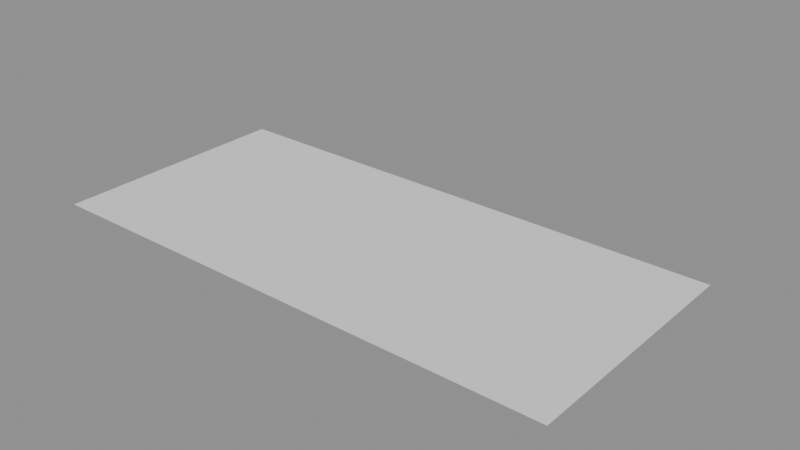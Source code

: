# Source: post_road.blend  (saved by Blender 5.2.45; exported with 4.5.12 LTS)
import bpy
from mathutils import Matrix  # noqa: F401  (used for matrix-valued properties, if any)

bpy.ops.wm.read_factory_settings(use_empty=True)
scene = bpy.context.scene
scene.name = 'Scene'

# ---- collections
col_layout = bpy.data.collections.new('layout'); scene.collection.children.link(col_layout)

# ---- meshes
me_plane = bpy.data.meshes.new('Plane')
me_plane.from_pydata([(-0.5, -0.5, 0.0), (0.5, -0.5, 0.0), (-0.5, 0.5, 0.0), (0.5, 0.5, 0.0)], [], [(0, 1, 3, 2)])
_uv = me_plane.uv_layers.new(name='UVMap')
_uv.uv.foreach_set('vector', [0.0, 0.0, 1.0, 0.0, 1.0, 1.0, 0.0, 1.0])
me_plane.update()
me_kit_gate_rival = bpy.data.meshes.new('kit_gate_rival')
me_kit_gate_rival.from_pydata([], [], [])
me_kit_gate_rival.materials.append(None)
me_kit_gate_rival.update()
me_kit_gate_lane = bpy.data.meshes.new('kit_gate_lane')
me_kit_gate_lane.from_pydata([], [], [])
me_kit_gate_lane.materials.append(None)
me_kit_gate_lane.update()
me_kit_police_post = bpy.data.meshes.new('kit_police_post')
me_kit_police_post.from_pydata([], [], [])
me_kit_police_post.materials.append(None)
me_kit_police_post.update()
me_kit_lantern_wall = bpy.data.meshes.new('kit_lantern_wall')
me_kit_lantern_wall.from_pydata([], [], [])
me_kit_lantern_wall.materials.append(None)
me_kit_lantern_wall.update()
me_kit_lantern_wire_span = bpy.data.meshes.new('kit_lantern_wire_span')
me_kit_lantern_wire_span.from_pydata([], [], [])
me_kit_lantern_wire_span.materials.append(None)
me_kit_lantern_wire_span.update()
me_kit_sack_pile = bpy.data.meshes.new('kit_sack_pile')
me_kit_sack_pile.from_pydata([], [], [])
me_kit_sack_pile.materials.append(None)
me_kit_sack_pile.update()
me_kit_wall_corner = bpy.data.meshes.new('kit_wall_corner')
me_kit_wall_corner.from_pydata([], [], [])
me_kit_wall_corner.materials.append(None)
me_kit_wall_corner.update()
me_kit_skyline_minaret = bpy.data.meshes.new('kit_skyline_minaret')
me_kit_skyline_minaret.from_pydata([], [], [])
me_kit_skyline_minaret.materials.append(None)
me_kit_skyline_minaret.update()
me_kit_orchard_wall_low = bpy.data.meshes.new('kit_orchard_wall_low')
me_kit_orchard_wall_low.from_pydata([], [], [])
me_kit_orchard_wall_low.materials.append(None)
me_kit_orchard_wall_low.update()
me_kit_olive_tree_a = bpy.data.meshes.new('kit_olive_tree_a')
me_kit_olive_tree_a.from_pydata([], [], [])
me_kit_olive_tree_a.materials.append(None)
me_kit_olive_tree_a.update()
me_kit_olive_tree_b = bpy.data.meshes.new('kit_olive_tree_b')
me_kit_olive_tree_b.from_pydata([], [], [])
me_kit_olive_tree_b.materials.append(None)
me_kit_olive_tree_b.update()
me_kit_olive_tree_c = bpy.data.meshes.new('kit_olive_tree_c')
me_kit_olive_tree_c.from_pydata([], [], [])
me_kit_olive_tree_c.materials.append(None)
me_kit_olive_tree_c.update()
me_kit_rubble = bpy.data.meshes.new('kit_rubble')
me_kit_rubble.from_pydata([], [], [])
me_kit_rubble.materials.append(None)
me_kit_rubble.update()

# ---- curves / text
cu_path = bpy.data.curves.new('Path', 'CURVE')
cu_path.dimensions = '3D'
_sp = cu_path.splines.new('POLY'); _sp.points.add(5)
_sp.points.foreach_set('co', [70.0, -24.0, 0.2, 1.0, -30.0, -24.0, 0.2, 1.0, -30.0, 4.0, 0.2, 1.0, 30.0, 4.0, 0.2, 1.0, 30.0, 26.0, 0.2, 1.0, -66.0, 26.0, 0.2, 1.0])
cu_path.fill_mode = 'FULL'

# ---- objects
ob_path = bpy.data.objects.new('Path', cu_path)
ob_bounds = bpy.data.objects.new('Bounds', me_plane)
ob_playerspawn = bpy.data.objects.new('PlayerSpawn', None)
ob_spawn_1 = bpy.data.objects.new('Spawn_1', None)
ob_gate = bpy.data.objects.new('Gate', None)
ob_allyspot = bpy.data.objects.new('AllySpot', None)
ob_gate_rival_000 = bpy.data.objects.new('gate_rival.000', me_kit_gate_rival)
ob_gate_lane_001 = bpy.data.objects.new('gate_lane.001', me_kit_gate_lane)
ob_police_post_002 = bpy.data.objects.new('police_post.002', me_kit_police_post)
ob_lantern_wall_003 = bpy.data.objects.new('lantern_wall.003', me_kit_lantern_wall)
ob_lantern_wall_004 = bpy.data.objects.new('lantern_wall.004', me_kit_lantern_wall)
ob_lantern_wire_span_005 = bpy.data.objects.new('lantern_wire_span.005', me_kit_lantern_wire_span)
ob_lantern_wire_span_006 = bpy.data.objects.new('lantern_wire_span.006', me_kit_lantern_wire_span)
ob_lantern_wire_span_007 = bpy.data.objects.new('lantern_wire_span.007', me_kit_lantern_wire_span)
ob_sack_pile_008 = bpy.data.objects.new('sack_pile.008', me_kit_sack_pile)
ob_sack_pile_009 = bpy.data.objects.new('sack_pile.009', me_kit_sack_pile)
ob_sack_pile_010 = bpy.data.objects.new('sack_pile.010', me_kit_sack_pile)
ob_sack_pile_011 = bpy.data.objects.new('sack_pile.011', me_kit_sack_pile)
ob_sack_pile_012 = bpy.data.objects.new('sack_pile.012', me_kit_sack_pile)
ob_sack_pile_013 = bpy.data.objects.new('sack_pile.013', me_kit_sack_pile)
ob_sack_pile_014 = bpy.data.objects.new('sack_pile.014', me_kit_sack_pile)
ob_sack_pile_015 = bpy.data.objects.new('sack_pile.015', me_kit_sack_pile)
ob_wall_corner_016 = bpy.data.objects.new('wall_corner.016', me_kit_wall_corner)
ob_skyline_minaret_017 = bpy.data.objects.new('skyline_minaret.017', me_kit_skyline_minaret)
ob_orchard_wall_low_018 = bpy.data.objects.new('orchard_wall_low.018', me_kit_orchard_wall_low)
ob_orchard_wall_low_019 = bpy.data.objects.new('orchard_wall_low.019', me_kit_orchard_wall_low)
ob_orchard_wall_low_020 = bpy.data.objects.new('orchard_wall_low.020', me_kit_orchard_wall_low)
ob_orchard_wall_low_021 = bpy.data.objects.new('orchard_wall_low.021', me_kit_orchard_wall_low)
ob_orchard_wall_low_022 = bpy.data.objects.new('orchard_wall_low.022', me_kit_orchard_wall_low)
ob_orchard_wall_low_023 = bpy.data.objects.new('orchard_wall_low.023', me_kit_orchard_wall_low)
ob_olive_tree_a_024 = bpy.data.objects.new('olive_tree_a.024', me_kit_olive_tree_a)
ob_olive_tree_b_025 = bpy.data.objects.new('olive_tree_b.025', me_kit_olive_tree_b)
ob_olive_tree_c_026 = bpy.data.objects.new('olive_tree_c.026', me_kit_olive_tree_c)
ob_olive_tree_a_027 = bpy.data.objects.new('olive_tree_a.027', me_kit_olive_tree_a)
ob_olive_tree_b_028 = bpy.data.objects.new('olive_tree_b.028', me_kit_olive_tree_b)
ob_olive_tree_c_029 = bpy.data.objects.new('olive_tree_c.029', me_kit_olive_tree_c)
ob_olive_tree_a_030 = bpy.data.objects.new('olive_tree_a.030', me_kit_olive_tree_a)
ob_olive_tree_b_031 = bpy.data.objects.new('olive_tree_b.031', me_kit_olive_tree_b)
ob_olive_tree_c_032 = bpy.data.objects.new('olive_tree_c.032', me_kit_olive_tree_c)
ob_olive_tree_a_033 = bpy.data.objects.new('olive_tree_a.033', me_kit_olive_tree_a)
ob_rubble_034 = bpy.data.objects.new('rubble.034', me_kit_rubble)
ob_rubble_035 = bpy.data.objects.new('rubble.035', me_kit_rubble)
ob_rubble_036 = bpy.data.objects.new('rubble.036', me_kit_rubble)
ob_rubble_037 = bpy.data.objects.new('rubble.037', me_kit_rubble)

# ---- transforms, parenting, visibility, modifiers, constraints
ob_path.location = (0.0, 0.0, 0.0)
ob_bounds.location = (2.0, 0.0, -0.05)
ob_bounds.scale = (156.0, 72.0, 1.0)
ob_playerspawn.location = (-52.0, -20.0, 0.0)
ob_spawn_1.location = (70.0, -24.0, 0.0)
ob_gate.location = (-66.0, 26.0, 0.0)
ob_allyspot.location = (-44.0, 12.0, 0.0)
ob_gate_rival_000.location = (74.0, -24.0, 0.0)
ob_gate_rival_000.rotation_euler = (0.0, 0.0, -1.571)
ob_gate_lane_001.location = (-70.0, 26.0, 0.0)
ob_gate_lane_001.rotation_euler = (0.0, 0.0, 1.571)
ob_police_post_002.location = (58.0, 10.0, 0.0)
ob_police_post_002.rotation_euler = (0.0, 0.0, 1.571)
ob_lantern_wall_003.location = (46.0, 4.0, 0.0)
ob_lantern_wall_003.rotation_euler = (0.0, 0.0, 1.571)
ob_lantern_wall_004.location = (-40.0, -14.0, 0.0)
ob_lantern_wall_004.rotation_euler = (0.0, 0.0, -1.571)
ob_lantern_wire_span_005.location = (-30.0, -24.0, 0.0)
ob_lantern_wire_span_005.rotation_euler = (0.0, 0.0, 0.7854)
ob_lantern_wire_span_006.location = (30.0, 4.0, 0.0)
ob_lantern_wire_span_006.rotation_euler = (0.0, 0.0, -0.7854)
ob_lantern_wire_span_007.location = (-30.0, 26.0, 0.0)
ob_sack_pile_008.location = (-22.0, -31.0, 0.0)
ob_sack_pile_008.scale = (1.4, 1.4, 1.4)
ob_sack_pile_009.location = (-37.0, -16.0, 0.0)
ob_sack_pile_009.rotation_euler = (0.0, 0.0, 1.571)
ob_sack_pile_009.scale = (1.4, 1.4, 1.4)
ob_sack_pile_010.location = (-22.0, 11.0, 0.0)
ob_sack_pile_010.rotation_euler = (0.0, 0.0, 3.142)
ob_sack_pile_010.scale = (1.4, 1.4, 1.4)
ob_sack_pile_011.location = (22.0, -3.0, 0.0)
ob_sack_pile_011.scale = (1.4, 1.4, 1.4)
ob_sack_pile_012.location = (37.0, 12.0, 0.0)
ob_sack_pile_012.rotation_euler = (0.0, 0.0, 1.571)
ob_sack_pile_012.scale = (1.4, 1.4, 1.4)
ob_sack_pile_013.location = (22.0, 33.0, 0.0)
ob_sack_pile_013.rotation_euler = (0.0, 0.0, 3.142)
ob_sack_pile_013.scale = (1.4, 1.4, 1.4)
ob_sack_pile_014.location = (0.0, -31.0, 0.0)
ob_sack_pile_014.scale = (1.4, 1.4, 1.4)
ob_sack_pile_015.location = (-6.0, 33.0, 0.0)
ob_sack_pile_015.rotation_euler = (0.0, 0.0, 3.142)
ob_sack_pile_015.scale = (1.4, 1.4, 1.4)
ob_wall_corner_016.location = (64.0, 30.0, 0.0)
ob_wall_corner_016.rotation_euler = (0.0, 0.0, 1.571)
ob_skyline_minaret_017.location = (-20.0, 60.0, 0.0)
ob_orchard_wall_low_018.location = (76.0, -35.0, 0.0)
ob_orchard_wall_low_019.location = (67.8, -35.0, 0.0)
ob_orchard_wall_low_020.location = (59.6, -35.0, 0.0)
ob_orchard_wall_low_021.location = (51.4, -35.0, 0.0)
ob_orchard_wall_low_022.location = (43.2, -35.0, 0.0)
ob_orchard_wall_low_023.location = (35.0, -35.0, 0.0)
ob_olive_tree_a_024.location = (74.74, 30.9, 0.0)
ob_olive_tree_a_024.rotation_euler = (0.0, 0.0, 5.166)
ob_olive_tree_a_024.scale = (0.8999, 0.8999, 0.8999)
ob_olive_tree_b_025.location = (72.42, 12.27, 0.0)
ob_olive_tree_b_025.rotation_euler = (0.0, 0.0, 2.298)
ob_olive_tree_b_025.scale = (0.8723, 0.8723, 0.8723)
ob_olive_tree_c_026.location = (51.31, -9.749, 0.0)
ob_olive_tree_c_026.rotation_euler = (0.0, 0.0, 0.1904)
ob_olive_tree_c_026.scale = (0.8472, 0.8472, 0.8472)
ob_olive_tree_a_027.location = (-55.48, -4.03, 0.0)
ob_olive_tree_a_027.rotation_euler = (0.0, 0.0, 5.944)
ob_olive_tree_a_027.scale = (0.897, 0.897, 0.897)
ob_olive_tree_b_028.location = (32.27, -5.377, 0.0)
ob_olive_tree_b_028.rotation_euler = (0.0, 0.0, 3.103)
ob_olive_tree_b_028.scale = (0.8348, 0.8348, 0.8348)
ob_olive_tree_c_029.location = (61.96, -12.6, 0.0)
ob_olive_tree_c_029.rotation_euler = (0.0, 0.0, 1.357)
ob_olive_tree_c_029.scale = (0.8363, 0.8363, 0.8363)
ob_olive_tree_a_030.location = (5.515, -11.45, 0.0)
ob_olive_tree_a_030.rotation_euler = (0.0, 0.0, 0.5955)
ob_olive_tree_a_030.scale = (0.8627, 0.8627, 0.8627)
ob_olive_tree_b_031.location = (6.188, 12.86, 0.0)
ob_olive_tree_b_031.rotation_euler = (0.0, 0.0, 3.168)
ob_olive_tree_b_031.scale = (0.8258, 0.8258, 0.8258)
ob_olive_tree_c_032.location = (-3.167, -11.61, 0.0)
ob_olive_tree_c_032.rotation_euler = (0.0, 0.0, 3.051)
ob_olive_tree_c_032.scale = (0.8801, 0.8801, 0.8801)
ob_olive_tree_a_033.location = (73.99, -4.957, 0.0)
ob_olive_tree_a_033.rotation_euler = (0.0, 0.0, 0.4045)
ob_olive_tree_a_033.scale = (0.7872, 0.7872, 0.7872)
ob_rubble_034.location = (65.13, 6.039, 0.0)
ob_rubble_034.rotation_euler = (0.0, 0.0, 6.217)
ob_rubble_034.scale = (0.8688, 0.8688, 0.8688)
ob_rubble_035.location = (-33.46, 11.87, 0.0)
ob_rubble_035.rotation_euler = (0.0, 0.0, 3.762)
ob_rubble_035.scale = (0.9952, 0.9952, 0.9952)
ob_rubble_036.location = (-43.74, -3.391, 0.0)
ob_rubble_036.rotation_euler = (0.0, 0.0, 4.853)
ob_rubble_036.scale = (0.8182, 0.8182, 0.8182)
ob_rubble_037.location = (14.29, -15.74, 0.0)
ob_rubble_037.rotation_euler = (0.0, 0.0, 2.18)
ob_rubble_037.scale = (0.8441, 0.8441, 0.8441)

# ---- collection membership
scene.collection.objects.link(ob_path)
scene.collection.objects.link(ob_bounds)
scene.collection.objects.link(ob_playerspawn)
scene.collection.objects.link(ob_spawn_1)
scene.collection.objects.link(ob_gate)
scene.collection.objects.link(ob_allyspot)
col_layout.objects.link(ob_gate_rival_000)
col_layout.objects.link(ob_gate_lane_001)
col_layout.objects.link(ob_police_post_002)
col_layout.objects.link(ob_lantern_wall_003)
col_layout.objects.link(ob_lantern_wall_004)
col_layout.objects.link(ob_lantern_wire_span_005)
col_layout.objects.link(ob_lantern_wire_span_006)
col_layout.objects.link(ob_lantern_wire_span_007)
col_layout.objects.link(ob_sack_pile_008)
col_layout.objects.link(ob_sack_pile_009)
col_layout.objects.link(ob_sack_pile_010)
col_layout.objects.link(ob_sack_pile_011)
col_layout.objects.link(ob_sack_pile_012)
col_layout.objects.link(ob_sack_pile_013)
col_layout.objects.link(ob_sack_pile_014)
col_layout.objects.link(ob_sack_pile_015)
col_layout.objects.link(ob_wall_corner_016)
col_layout.objects.link(ob_skyline_minaret_017)
col_layout.objects.link(ob_orchard_wall_low_018)
col_layout.objects.link(ob_orchard_wall_low_019)
col_layout.objects.link(ob_orchard_wall_low_020)
col_layout.objects.link(ob_orchard_wall_low_021)
col_layout.objects.link(ob_orchard_wall_low_022)
col_layout.objects.link(ob_orchard_wall_low_023)
col_layout.objects.link(ob_olive_tree_a_024)
col_layout.objects.link(ob_olive_tree_b_025)
col_layout.objects.link(ob_olive_tree_c_026)
col_layout.objects.link(ob_olive_tree_a_027)
col_layout.objects.link(ob_olive_tree_b_028)
col_layout.objects.link(ob_olive_tree_c_029)
col_layout.objects.link(ob_olive_tree_a_030)
col_layout.objects.link(ob_olive_tree_b_031)
col_layout.objects.link(ob_olive_tree_c_032)
col_layout.objects.link(ob_olive_tree_a_033)
col_layout.objects.link(ob_rubble_034)
col_layout.objects.link(ob_rubble_035)
col_layout.objects.link(ob_rubble_036)
col_layout.objects.link(ob_rubble_037)

# ---- scene / render settings (as saved in the file)
scene.frame_start = 1; scene.frame_end = 250; scene.frame_set(1)
scene.render.engine = 'BLENDER_EEVEE_NEXT'
scene.render.bake_bias = 0.0
scene.render.bake_samples = 0
scene.render.compositor_device = 'GPU'
scene.eevee.use_volume_custom_range = False
scene.eevee.fast_gi_thickness_near = 0.1
scene.eevee.fast_gi_thickness_far = 0.0
scene.eevee.ray_tracing_options.screen_trace_thickness = 0.1
bpy.context.view_layer.update()

# ---- added for rendering (the .blend has no active camera and no usable light): camera, sun + grey world if the file has none
cam_auto = bpy.data.cameras.new('AutoCamera')
cam_auto.lens = 50.0
cam_auto.sensor_width = 36.0
cam_auto.clip_end = 2974.46
ob_auto_camera = bpy.data.objects.new('AutoCamera', cam_auto)
scene.collection.objects.link(ob_auto_camera)
ob_auto_camera.location = (171.485, -191.382, 135.788)
ob_auto_camera.rotation_euler = (1.09748, -7.21219e-08, 0.694738)
scene.camera = ob_auto_camera
light_auto_sun = bpy.data.lights.new('AutoSun', 'SUN')
light_auto_sun.energy = 3.0
light_auto_sun.angle = 0.0523599
ob_auto_sun = bpy.data.objects.new('AutoSun', light_auto_sun)
scene.collection.objects.link(ob_auto_sun)
ob_auto_sun.rotation_euler = (0.872665, 0.174533, 0.523599)
if scene.world is None:
    world_auto = bpy.data.worlds.new('AutoWorld')
    world_auto.color = (0.3, 0.3, 0.3)
    scene.world = world_auto
bpy.context.view_layer.update()

